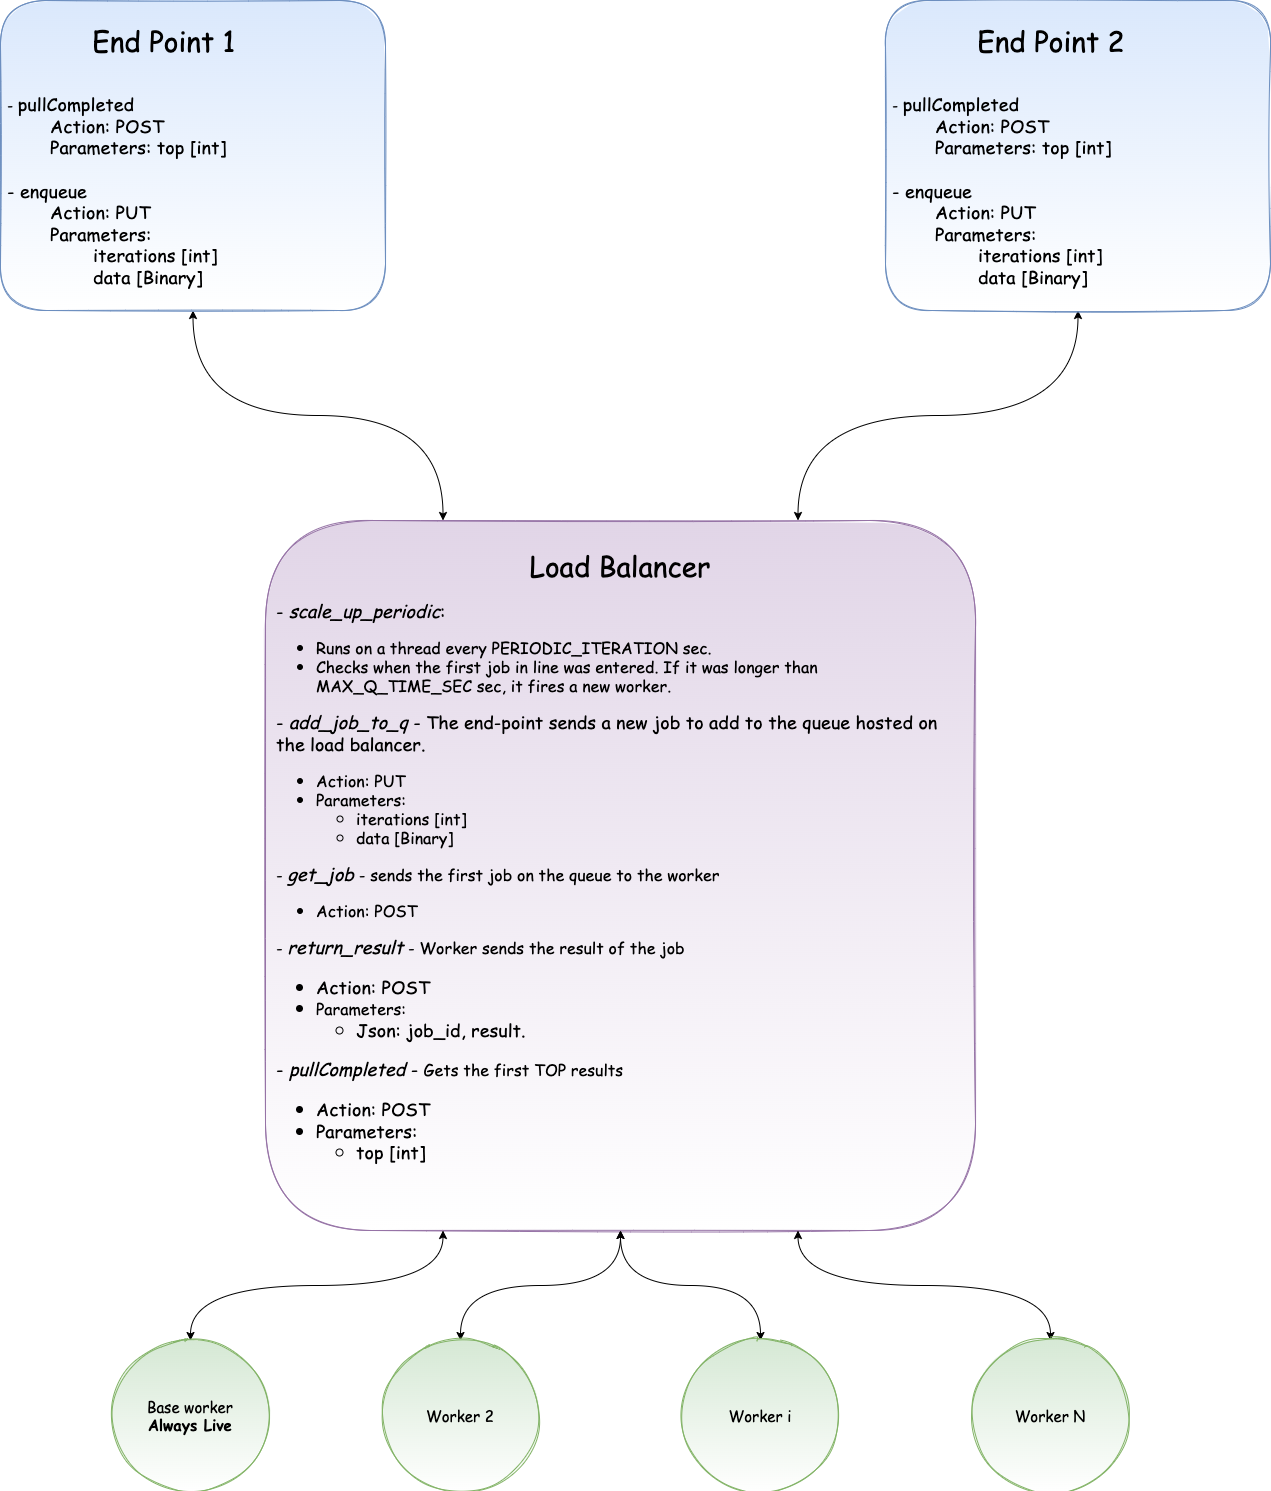

The diagram above was exported from draw.io. Its source (the exported page's mxGraphModel, read from the mxfile embedded in the PNG):
<mxGraphModel dx="3769" dy="2706" grid="1" gridSize="10" guides="1" tooltips="1" connect="1" arrows="1" fold="1" page="1" pageScale="1" pageWidth="850" pageHeight="1100" math="0" shadow="0">
  <root>
    <mxCell id="0" />
    <mxCell id="1" parent="0" />
    <mxCell id="hrL-ygwmzwAexeiQD-sX-12" value="&lt;font style=&quot;font-size: 28px;&quot;&gt;Load Balancer&lt;br&gt;&lt;/font&gt;&lt;br&gt;&lt;div style=&quot;text-align: left; font-size: 18px;&quot;&gt;&lt;span style=&quot;background-color: initial;&quot;&gt;&lt;font style=&quot;font-size: 18px;&quot;&gt;- &lt;i&gt;scale_up_periodic&lt;/i&gt;:&amp;nbsp;&lt;/font&gt;&lt;/span&gt;&lt;/div&gt;&lt;div style=&quot;text-align: left;&quot;&gt;&lt;ul style=&quot;font-size: 16px;&quot;&gt;&lt;li&gt;Runs on a thread every PERIODIC_ITERATION&amp;nbsp;sec.&lt;/li&gt;&lt;li style=&quot;&quot;&gt;&lt;span style=&quot;background-color: initial;&quot;&gt;Checks when the first job in line was&amp;nbsp;&lt;/span&gt;&lt;span style=&quot;background-color: initial;&quot;&gt;entered. If it was longer than MAX_Q_TIME_SEC&amp;nbsp;sec, it fires a new worker.&lt;/span&gt;&lt;/li&gt;&lt;/ul&gt;&lt;div style=&quot;font-size: 18px;&quot;&gt;-&amp;nbsp;&lt;i&gt;add_job_to_q&lt;/i&gt; - The end-&lt;span style=&quot;background-color: initial;&quot;&gt;point sends a new job to add to the queue hosted on the load balancer.&lt;/span&gt;&lt;/div&gt;&lt;div style=&quot;&quot;&gt;&lt;ul style=&quot;font-size: 16px;&quot;&gt;&lt;li&gt;Action: PUT&lt;/li&gt;&lt;li&gt;&lt;span style=&quot;background-color: initial;&quot;&gt;Parameters:&amp;nbsp;&lt;/span&gt;&lt;/li&gt;&lt;ul&gt;&lt;li&gt;&lt;span style=&quot;background-color: initial;&quot;&gt;iterations [int]&lt;/span&gt;&lt;/li&gt;&lt;li&gt;&lt;span style=&quot;background-color: initial;&quot;&gt;data [Binary]&lt;/span&gt;&lt;br&gt;&lt;/li&gt;&lt;/ul&gt;&lt;/ul&gt;&lt;div style=&quot;&quot;&gt;&lt;span style=&quot;font-size: 16px;&quot;&gt;- &lt;/span&gt;&lt;i style=&quot;&quot;&gt;&lt;font style=&quot;font-size: 18px;&quot;&gt;get_job&lt;/font&gt;&lt;/i&gt;&lt;span style=&quot;font-size: 16px;&quot;&gt; - sends the first job on the queue to the worker&lt;/span&gt;&lt;br&gt;&lt;/div&gt;&lt;div style=&quot;&quot;&gt;&lt;ul style=&quot;font-size: 16px;&quot;&gt;&lt;li&gt;Action: POST&lt;/li&gt;&lt;/ul&gt;&lt;div style=&quot;font-size: 16px;&quot;&gt;&lt;span style=&quot;font-size: 16px;&quot;&gt;- &lt;/span&gt;&lt;i style=&quot;&quot;&gt;&lt;font style=&quot;font-size: 18px;&quot;&gt;return_result&lt;/font&gt;&lt;/i&gt;&lt;span style=&quot;font-size: 16px;&quot;&gt; - Worker sends the result of the job&lt;/span&gt;&lt;br&gt;&lt;/div&gt;&lt;div style=&quot;&quot;&gt;&lt;ul style=&quot;font-size: 18px;&quot;&gt;&lt;li&gt;Action: POST&lt;/li&gt;&lt;li&gt;&lt;span style=&quot;font-size: 16px;&quot;&gt;Parameters:&amp;nbsp;&lt;/span&gt;&lt;/li&gt;&lt;ul&gt;&lt;li&gt;Json: job_id, result.&lt;/li&gt;&lt;/ul&gt;&lt;/ul&gt;&lt;div style=&quot;&quot;&gt;&lt;span style=&quot;font-size: 18px;&quot;&gt;-&amp;nbsp;&lt;/span&gt;&lt;i style=&quot;font-size: 18px;&quot;&gt;pullCompleted&lt;/i&gt;&lt;font style=&quot;font-size: 18px;&quot;&gt;&lt;i&gt;&amp;nbsp;&lt;/i&gt;- &lt;/font&gt;&lt;font style=&quot;font-size: 16px;&quot;&gt;Gets the first TOP results&lt;/font&gt;&lt;/div&gt;&lt;div style=&quot;font-size: 18px;&quot;&gt;&lt;ul&gt;&lt;li&gt;Action: POST&lt;/li&gt;&lt;li&gt;&lt;span style=&quot;background-color: initial;&quot;&gt;Parameters:&amp;nbsp;&lt;/span&gt;&lt;/li&gt;&lt;ul&gt;&lt;li&gt;&lt;span style=&quot;background-color: initial;&quot;&gt;top [int]&lt;/span&gt;&lt;/li&gt;&lt;/ul&gt;&lt;/ul&gt;&lt;/div&gt;&lt;div style=&quot;font-size: 18px;&quot;&gt;&lt;br&gt;&lt;/div&gt;&lt;/div&gt;&lt;/div&gt;&lt;/div&gt;&lt;/div&gt;" style="whiteSpace=wrap;html=1;aspect=fixed;rounded=1;shadow=0;glass=0;sketch=1;fontFamily=Comic Sans MS;fontSize=15;strokeColor=#9673a6;fillColor=#e1d5e7;gradientDirection=south;gradientColor=#ffffff;spacingRight=10;spacingLeft=10;spacingBottom=0;" parent="1" vertex="1">
      <mxGeometry x="180" y="160" width="710" height="710" as="geometry" />
    </mxCell>
    <mxCell id="AMyp5DlDGsyqM5QM_J-B-6" style="edgeStyle=orthogonalEdgeStyle;curved=1;rounded=0;orthogonalLoop=1;jettySize=auto;html=1;exitX=0.5;exitY=0;exitDx=0;exitDy=0;entryX=0.25;entryY=1;entryDx=0;entryDy=0;fontSize=16;startArrow=classic;startFill=1;" parent="1" source="hrL-ygwmzwAexeiQD-sX-14" target="hrL-ygwmzwAexeiQD-sX-12" edge="1">
      <mxGeometry relative="1" as="geometry" />
    </mxCell>
    <mxCell id="hrL-ygwmzwAexeiQD-sX-14" value="Base worker&lt;br&gt;&lt;b&gt;Always Live&lt;/b&gt;" style="ellipse;whiteSpace=wrap;html=1;aspect=fixed;rounded=1;shadow=0;glass=0;sketch=1;fontFamily=Comic Sans MS;fontSize=15;strokeColor=#82b366;fillColor=#d5e8d4;gradientDirection=south;gradientColor=#ffffff;" parent="1" vertex="1">
      <mxGeometry x="30" y="980" width="150" height="150" as="geometry" />
    </mxCell>
    <mxCell id="AMyp5DlDGsyqM5QM_J-B-5" style="edgeStyle=orthogonalEdgeStyle;curved=1;rounded=0;orthogonalLoop=1;jettySize=auto;html=1;exitX=0.5;exitY=0;exitDx=0;exitDy=0;fontSize=16;startArrow=classic;startFill=1;" parent="1" source="hrL-ygwmzwAexeiQD-sX-15" target="hrL-ygwmzwAexeiQD-sX-12" edge="1">
      <mxGeometry relative="1" as="geometry" />
    </mxCell>
    <mxCell id="hrL-ygwmzwAexeiQD-sX-15" value="Worker 2" style="ellipse;whiteSpace=wrap;html=1;aspect=fixed;rounded=1;shadow=0;glass=0;sketch=1;fontFamily=Comic Sans MS;fontSize=15;strokeColor=#82b366;fillColor=#d5e8d4;gradientDirection=south;gradientColor=#ffffff;" parent="1" vertex="1">
      <mxGeometry x="300" y="980" width="150" height="150" as="geometry" />
    </mxCell>
    <mxCell id="AMyp5DlDGsyqM5QM_J-B-4" style="edgeStyle=orthogonalEdgeStyle;curved=1;rounded=0;orthogonalLoop=1;jettySize=auto;html=1;exitX=0.5;exitY=0;exitDx=0;exitDy=0;fontSize=16;startArrow=classic;startFill=1;" parent="1" source="hrL-ygwmzwAexeiQD-sX-16" target="hrL-ygwmzwAexeiQD-sX-12" edge="1">
      <mxGeometry relative="1" as="geometry" />
    </mxCell>
    <mxCell id="hrL-ygwmzwAexeiQD-sX-16" value="Worker i" style="ellipse;whiteSpace=wrap;html=1;aspect=fixed;rounded=1;shadow=0;glass=0;sketch=1;fontFamily=Comic Sans MS;fontSize=15;strokeColor=#82b366;fillColor=#d5e8d4;gradientDirection=south;gradientColor=#ffffff;" parent="1" vertex="1">
      <mxGeometry x="600" y="980" width="150" height="150" as="geometry" />
    </mxCell>
    <mxCell id="AMyp5DlDGsyqM5QM_J-B-3" style="edgeStyle=orthogonalEdgeStyle;curved=1;rounded=0;orthogonalLoop=1;jettySize=auto;html=1;entryX=0.75;entryY=1;entryDx=0;entryDy=0;fontSize=16;startArrow=classic;startFill=1;" parent="1" source="hrL-ygwmzwAexeiQD-sX-17" target="hrL-ygwmzwAexeiQD-sX-12" edge="1">
      <mxGeometry relative="1" as="geometry" />
    </mxCell>
    <mxCell id="hrL-ygwmzwAexeiQD-sX-17" value="Worker N" style="ellipse;whiteSpace=wrap;html=1;aspect=fixed;rounded=1;shadow=0;glass=0;sketch=1;fontFamily=Comic Sans MS;fontSize=15;strokeColor=#82b366;fillColor=#d5e8d4;gradientDirection=south;gradientColor=#ffffff;" parent="1" vertex="1">
      <mxGeometry x="890" y="980" width="150" height="150" as="geometry" />
    </mxCell>
    <mxCell id="AMyp5DlDGsyqM5QM_J-B-9" style="edgeStyle=orthogonalEdgeStyle;curved=1;rounded=0;orthogonalLoop=1;jettySize=auto;html=1;entryX=0.25;entryY=0;entryDx=0;entryDy=0;fontSize=18;fontColor=default;startArrow=classic;startFill=1;" parent="1" source="AMyp5DlDGsyqM5QM_J-B-8" target="hrL-ygwmzwAexeiQD-sX-12" edge="1">
      <mxGeometry relative="1" as="geometry" />
    </mxCell>
    <mxCell id="AMyp5DlDGsyqM5QM_J-B-8" value="&lt;div style=&quot;text-align: center;&quot;&gt;&lt;span style=&quot;background-color: initial;&quot;&gt;&amp;nbsp; &amp;nbsp; &amp;nbsp; &amp;nbsp; &amp;nbsp; &amp;nbsp; &amp;nbsp; &amp;nbsp; &amp;nbsp; &amp;nbsp;&lt;/span&gt;&lt;font style=&quot;background-color: initial; font-size: 28px;&quot;&gt;End Point 1&lt;/font&gt;&lt;/div&gt;&lt;br&gt;&lt;br&gt;- &lt;font style=&quot;font-size: 18px;&quot;&gt;pullCompleted&lt;br&gt;&lt;span style=&quot;background-color: initial;&quot;&gt;&lt;span style=&quot;white-space: pre;&quot;&gt;&#09;&lt;/span&gt;Action: POST&lt;br&gt;&lt;/span&gt;&lt;/font&gt;&lt;font style=&quot;font-size: 18px;&quot;&gt;&lt;span style=&quot;white-space: pre;&quot;&gt;&#09;&lt;/span&gt;Parameters: top [int]&lt;br&gt;&lt;br&gt;- enqueue&lt;br&gt;&lt;span style=&quot;white-space: pre;&quot;&gt;&#09;&lt;/span&gt;Action: PUT&lt;br&gt;&lt;span style=&quot;white-space: pre;&quot;&gt;&#09;&lt;/span&gt;Parameters:&amp;nbsp;&lt;br&gt;&lt;span style=&quot;white-space: pre;&quot;&gt;&#09;&lt;span style=&quot;white-space: pre;&quot;&gt;&#09;&lt;/span&gt;&lt;/span&gt;iterations [int]&lt;br&gt;&lt;span style=&quot;white-space: pre;&quot;&gt;&#09;&lt;/span&gt;&lt;span style=&quot;white-space: pre;&quot;&gt;&#09;&lt;/span&gt;data [Binary]&lt;/font&gt;" style="rounded=1;fontFamily=Comic Sans MS;fontSize=15;fillColor=#dae8fc;strokeColor=#6c8ebf;gradientColor=#ffffff;gradientDirection=south;sketch=1;glass=0;shadow=0;spacing=2;align=left;spacingLeft=5;whiteSpace=wrap;html=1;" parent="1" vertex="1">
      <mxGeometry x="-85" y="-360" width="385" height="310" as="geometry" />
    </mxCell>
    <mxCell id="AMyp5DlDGsyqM5QM_J-B-11" style="edgeStyle=orthogonalEdgeStyle;curved=1;rounded=0;orthogonalLoop=1;jettySize=auto;html=1;exitX=0.5;exitY=1;exitDx=0;exitDy=0;entryX=0.75;entryY=0;entryDx=0;entryDy=0;fontSize=18;fontColor=default;startArrow=classic;startFill=1;" parent="1" source="AMyp5DlDGsyqM5QM_J-B-10" target="hrL-ygwmzwAexeiQD-sX-12" edge="1">
      <mxGeometry relative="1" as="geometry" />
    </mxCell>
    <mxCell id="AMyp5DlDGsyqM5QM_J-B-10" value="&lt;div style=&quot;text-align: center;&quot;&gt;&lt;span style=&quot;background-color: initial;&quot;&gt;&amp;nbsp; &amp;nbsp; &amp;nbsp; &amp;nbsp; &amp;nbsp; &amp;nbsp; &amp;nbsp; &amp;nbsp; &amp;nbsp; &amp;nbsp;&lt;/span&gt;&lt;font style=&quot;background-color: initial; font-size: 28px;&quot;&gt;End Point 2&lt;/font&gt;&lt;/div&gt;&lt;br&gt;&lt;br&gt;- &lt;font style=&quot;font-size: 18px;&quot;&gt;pullCompleted&lt;br&gt;&lt;span style=&quot;background-color: initial;&quot;&gt;&lt;span style=&quot;white-space: pre;&quot;&gt;&#09;&lt;/span&gt;Action: POST&lt;br&gt;&lt;/span&gt;&lt;/font&gt;&lt;font style=&quot;font-size: 18px;&quot;&gt;&lt;span style=&quot;white-space: pre;&quot;&gt;&#09;&lt;/span&gt;Parameters: top [int]&lt;br&gt;&lt;br&gt;- enqueue&lt;br&gt;&lt;span style=&quot;white-space: pre;&quot;&gt;&#09;&lt;/span&gt;Action: PUT&lt;br&gt;&lt;span style=&quot;white-space: pre;&quot;&gt;&#09;&lt;/span&gt;Parameters:&amp;nbsp;&lt;br&gt;&lt;span style=&quot;white-space: pre;&quot;&gt;&#09;&lt;span style=&quot;white-space: pre;&quot;&gt;&#09;&lt;/span&gt;&lt;/span&gt;iterations [int]&lt;br&gt;&lt;span style=&quot;white-space: pre;&quot;&gt;&#09;&lt;/span&gt;&lt;span style=&quot;white-space: pre;&quot;&gt;&#09;&lt;/span&gt;data [Binary]&lt;/font&gt;" style="rounded=1;fontFamily=Comic Sans MS;fontSize=15;fillColor=#dae8fc;strokeColor=#6c8ebf;gradientColor=#ffffff;gradientDirection=south;sketch=1;glass=0;shadow=0;spacing=2;align=left;spacingLeft=5;whiteSpace=wrap;html=1;" parent="1" vertex="1">
      <mxGeometry x="800" y="-360" width="385" height="310" as="geometry" />
    </mxCell>
  </root>
</mxGraphModel>